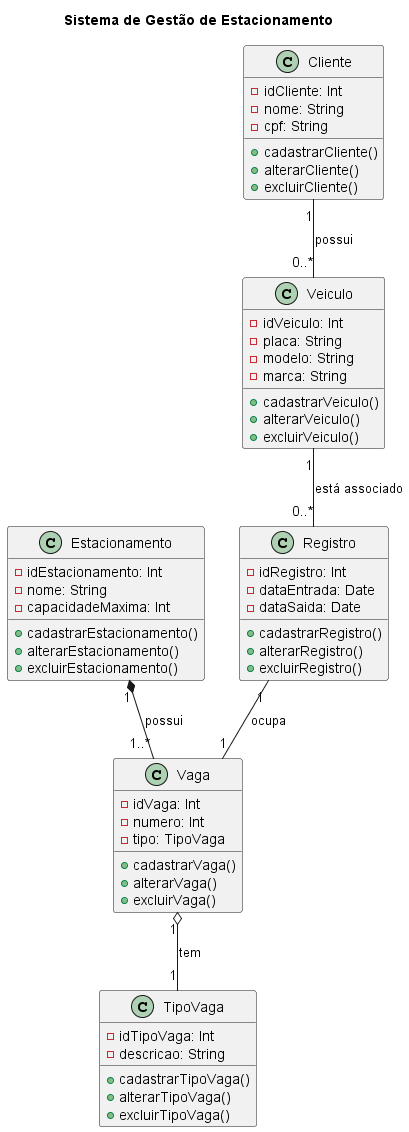

The diagram above was rendered by PlantUML. Its source (embedded in the PNG):
@startuml Sistema de Gestao de Estacionamento
title Sistema de Gestão de Estacionamento

class Estacionamento {
    - idEstacionamento: Int
    - nome: String
    - capacidadeMaxima: Int
    + cadastrarEstacionamento()
    + alterarEstacionamento()
    + excluirEstacionamento()
}

class Vaga {
    - idVaga: Int
    - numero: Int
    - tipo: TipoVaga
    + cadastrarVaga()
    + alterarVaga()
    + excluirVaga()
}

class TipoVaga {
    - idTipoVaga: Int
    - descricao: String
    + cadastrarTipoVaga()
    + alterarTipoVaga()
    + excluirTipoVaga()
}

class Cliente {
    - idCliente: Int
    - nome: String
    - cpf: String
    + cadastrarCliente()
    + alterarCliente()
    + excluirCliente()
}

class Veiculo {
    - idVeiculo: Int
    - placa: String
    - modelo: String
    - marca: String
    + cadastrarVeiculo()
    + alterarVeiculo()
    + excluirVeiculo()
}

class Registro {
    - idRegistro: Int
    - dataEntrada: Date
    - dataSaida: Date
    + cadastrarRegistro()
    + alterarRegistro()
    + excluirRegistro()
}

Estacionamento "1" *-- "1..*" Vaga: possui
Vaga "1" o-- "1" TipoVaga: tem
Cliente "1" -- "0..*" Veiculo: possui
Veiculo "1" -- "0..*" Registro: está associado
Registro "1" -- "1" Vaga: ocupa

@enduml